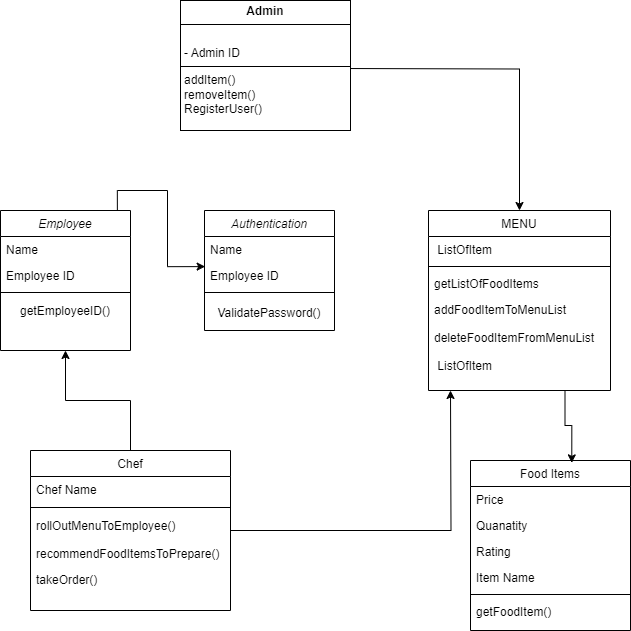

The diagram above was exported from draw.io. Its source (the exported page's mxGraphModel, read from the mxfile embedded in the PNG):
<mxGraphModel dx="1643" dy="1934" grid="1" gridSize="10" guides="1" tooltips="1" connect="1" arrows="1" fold="1" page="1" pageScale="1" pageWidth="827" pageHeight="1169" math="0" shadow="0">
  <root>
    <mxCell id="WIyWlLk6GJQsqaUBKTNV-0" />
    <mxCell id="WIyWlLk6GJQsqaUBKTNV-1" parent="WIyWlLk6GJQsqaUBKTNV-0" />
    <mxCell id="zkfFHV4jXpPFQw0GAbJ--0" value="Employee" style="swimlane;fontStyle=2;align=center;verticalAlign=top;childLayout=stackLayout;horizontal=1;startSize=26;horizontalStack=0;resizeParent=1;resizeLast=0;collapsible=1;marginBottom=0;rounded=0;shadow=0;strokeWidth=1;" parent="WIyWlLk6GJQsqaUBKTNV-1" vertex="1">
      <mxGeometry x="80" y="120" width="130" height="140" as="geometry">
        <mxRectangle x="220" y="120" width="160" height="26" as="alternateBounds" />
      </mxGeometry>
    </mxCell>
    <mxCell id="zkfFHV4jXpPFQw0GAbJ--1" value="Name " style="text;align=left;verticalAlign=top;spacingLeft=4;spacingRight=4;overflow=hidden;rotatable=0;points=[[0,0.5],[1,0.5]];portConstraint=eastwest;" parent="zkfFHV4jXpPFQw0GAbJ--0" vertex="1">
      <mxGeometry y="26" width="130" height="26" as="geometry" />
    </mxCell>
    <mxCell id="zkfFHV4jXpPFQw0GAbJ--3" value="Employee ID" style="text;align=left;verticalAlign=top;spacingLeft=4;spacingRight=4;overflow=hidden;rotatable=0;points=[[0,0.5],[1,0.5]];portConstraint=eastwest;rounded=0;shadow=0;html=0;" parent="zkfFHV4jXpPFQw0GAbJ--0" vertex="1">
      <mxGeometry y="52" width="130" height="26" as="geometry" />
    </mxCell>
    <mxCell id="zkfFHV4jXpPFQw0GAbJ--4" value="" style="line;html=1;strokeWidth=1;align=left;verticalAlign=middle;spacingTop=-1;spacingLeft=3;spacingRight=3;rotatable=0;labelPosition=right;points=[];portConstraint=eastwest;" parent="zkfFHV4jXpPFQw0GAbJ--0" vertex="1">
      <mxGeometry y="78" width="130" height="8" as="geometry" />
    </mxCell>
    <mxCell id="F8IaHVlV8y-BPheO_By8-0" value="getEmployeeID()" style="text;strokeColor=none;align=center;fillColor=none;html=1;verticalAlign=middle;whiteSpace=wrap;rounded=0;" parent="zkfFHV4jXpPFQw0GAbJ--0" vertex="1">
      <mxGeometry y="86" width="130" height="30" as="geometry" />
    </mxCell>
    <mxCell id="F8IaHVlV8y-BPheO_By8-29" style="edgeStyle=orthogonalEdgeStyle;rounded=0;orthogonalLoop=1;jettySize=auto;html=1;exitX=1;exitY=0.5;exitDx=0;exitDy=0;" parent="WIyWlLk6GJQsqaUBKTNV-1" source="zkfFHV4jXpPFQw0GAbJ--6" edge="1">
      <mxGeometry relative="1" as="geometry">
        <mxPoint x="530" y="300" as="targetPoint" />
      </mxGeometry>
    </mxCell>
    <mxCell id="F8IaHVlV8y-BPheO_By8-33" style="edgeStyle=orthogonalEdgeStyle;rounded=0;orthogonalLoop=1;jettySize=auto;html=1;exitX=0.5;exitY=0;exitDx=0;exitDy=0;entryX=0.5;entryY=1;entryDx=0;entryDy=0;" parent="WIyWlLk6GJQsqaUBKTNV-1" source="zkfFHV4jXpPFQw0GAbJ--6" target="zkfFHV4jXpPFQw0GAbJ--0" edge="1">
      <mxGeometry relative="1" as="geometry" />
    </mxCell>
    <mxCell id="zkfFHV4jXpPFQw0GAbJ--6" value="Chef" style="swimlane;fontStyle=0;align=center;verticalAlign=top;childLayout=stackLayout;horizontal=1;startSize=26;horizontalStack=0;resizeParent=1;resizeLast=0;collapsible=1;marginBottom=0;rounded=0;shadow=0;strokeWidth=1;" parent="WIyWlLk6GJQsqaUBKTNV-1" vertex="1">
      <mxGeometry x="110" y="360" width="200" height="160" as="geometry">
        <mxRectangle x="130" y="380" width="160" height="26" as="alternateBounds" />
      </mxGeometry>
    </mxCell>
    <mxCell id="zkfFHV4jXpPFQw0GAbJ--8" value="Chef Name" style="text;align=left;verticalAlign=top;spacingLeft=4;spacingRight=4;overflow=hidden;rotatable=0;points=[[0,0.5],[1,0.5]];portConstraint=eastwest;rounded=0;shadow=0;html=0;" parent="zkfFHV4jXpPFQw0GAbJ--6" vertex="1">
      <mxGeometry y="26" width="200" height="26" as="geometry" />
    </mxCell>
    <mxCell id="zkfFHV4jXpPFQw0GAbJ--9" value="" style="line;html=1;strokeWidth=1;align=left;verticalAlign=middle;spacingTop=-1;spacingLeft=3;spacingRight=3;rotatable=0;labelPosition=right;points=[];portConstraint=eastwest;" parent="zkfFHV4jXpPFQw0GAbJ--6" vertex="1">
      <mxGeometry y="52" width="200" height="10" as="geometry" />
    </mxCell>
    <mxCell id="F8IaHVlV8y-BPheO_By8-20" value="rollOutMenuToEmployee()" style="text;align=left;verticalAlign=top;spacingLeft=4;spacingRight=4;overflow=hidden;rotatable=0;points=[[0,0.5],[1,0.5]];portConstraint=eastwest;rounded=0;shadow=0;html=0;" parent="zkfFHV4jXpPFQw0GAbJ--6" vertex="1">
      <mxGeometry y="62" width="200" height="28" as="geometry" />
    </mxCell>
    <mxCell id="F8IaHVlV8y-BPheO_By8-19" value="recommendFoodItemsToPrepare()" style="text;align=left;verticalAlign=top;spacingLeft=4;spacingRight=4;overflow=hidden;rotatable=0;points=[[0,0.5],[1,0.5]];portConstraint=eastwest;rounded=0;shadow=0;html=0;" parent="zkfFHV4jXpPFQw0GAbJ--6" vertex="1">
      <mxGeometry y="90" width="200" height="26" as="geometry" />
    </mxCell>
    <mxCell id="F8IaHVlV8y-BPheO_By8-27" value="takeOrder()" style="text;align=left;verticalAlign=top;spacingLeft=4;spacingRight=4;overflow=hidden;rotatable=0;points=[[0,0.5],[1,0.5]];portConstraint=eastwest;rounded=0;shadow=0;html=0;" parent="zkfFHV4jXpPFQw0GAbJ--6" vertex="1">
      <mxGeometry y="116" width="200" height="26" as="geometry" />
    </mxCell>
    <mxCell id="zkfFHV4jXpPFQw0GAbJ--17" value="MENU" style="swimlane;fontStyle=0;align=center;verticalAlign=top;childLayout=stackLayout;horizontal=1;startSize=26;horizontalStack=0;resizeParent=1;resizeLast=0;collapsible=1;marginBottom=0;rounded=0;shadow=0;strokeWidth=1;" parent="WIyWlLk6GJQsqaUBKTNV-1" vertex="1">
      <mxGeometry x="508" y="120" width="182" height="180" as="geometry">
        <mxRectangle x="550" y="140" width="160" height="26" as="alternateBounds" />
      </mxGeometry>
    </mxCell>
    <mxCell id="zkfFHV4jXpPFQw0GAbJ--19" value=" ListOfItem" style="text;align=left;verticalAlign=top;spacingLeft=4;spacingRight=4;overflow=hidden;rotatable=0;points=[[0,0.5],[1,0.5]];portConstraint=eastwest;rounded=0;shadow=0;html=0;" parent="zkfFHV4jXpPFQw0GAbJ--17" vertex="1">
      <mxGeometry y="26" width="182" height="26" as="geometry" />
    </mxCell>
    <mxCell id="zkfFHV4jXpPFQw0GAbJ--23" value="" style="line;html=1;strokeWidth=1;align=left;verticalAlign=middle;spacingTop=-1;spacingLeft=3;spacingRight=3;rotatable=0;labelPosition=right;points=[];portConstraint=eastwest;" parent="zkfFHV4jXpPFQw0GAbJ--17" vertex="1">
      <mxGeometry y="52" width="182" height="8" as="geometry" />
    </mxCell>
    <mxCell id="zkfFHV4jXpPFQw0GAbJ--25" value="getListOfFoodItems" style="text;align=left;verticalAlign=top;spacingLeft=4;spacingRight=4;overflow=hidden;rotatable=0;points=[[0,0.5],[1,0.5]];portConstraint=eastwest;" parent="zkfFHV4jXpPFQw0GAbJ--17" vertex="1">
      <mxGeometry y="60" width="182" height="26" as="geometry" />
    </mxCell>
    <mxCell id="F8IaHVlV8y-BPheO_By8-17" value="addFoodItemToMenuList" style="text;align=left;verticalAlign=top;spacingLeft=4;spacingRight=4;overflow=hidden;rotatable=0;points=[[0,0.5],[1,0.5]];portConstraint=eastwest;" parent="zkfFHV4jXpPFQw0GAbJ--17" vertex="1">
      <mxGeometry y="86" width="182" height="28" as="geometry" />
    </mxCell>
    <mxCell id="F8IaHVlV8y-BPheO_By8-18" value="deleteFoodItemFromMenuList" style="text;align=left;verticalAlign=top;spacingLeft=4;spacingRight=4;overflow=hidden;rotatable=0;points=[[0,0.5],[1,0.5]];portConstraint=eastwest;" parent="zkfFHV4jXpPFQw0GAbJ--17" vertex="1">
      <mxGeometry y="114" width="182" height="28" as="geometry" />
    </mxCell>
    <mxCell id="G1iheqWajoKiUIfx18FB-17" value=" ListOfItem" style="text;align=left;verticalAlign=top;spacingLeft=4;spacingRight=4;overflow=hidden;rotatable=0;points=[[0,0.5],[1,0.5]];portConstraint=eastwest;rounded=0;shadow=0;html=0;" vertex="1" parent="zkfFHV4jXpPFQw0GAbJ--17">
      <mxGeometry y="142" width="182" height="26" as="geometry" />
    </mxCell>
    <mxCell id="F8IaHVlV8y-BPheO_By8-2" value="Food Items" style="swimlane;fontStyle=0;align=center;verticalAlign=top;childLayout=stackLayout;horizontal=1;startSize=26;horizontalStack=0;resizeParent=1;resizeLast=0;collapsible=1;marginBottom=0;rounded=0;shadow=0;strokeWidth=1;" parent="WIyWlLk6GJQsqaUBKTNV-1" vertex="1">
      <mxGeometry x="550" y="370" width="160" height="170" as="geometry">
        <mxRectangle x="550" y="140" width="160" height="26" as="alternateBounds" />
      </mxGeometry>
    </mxCell>
    <mxCell id="F8IaHVlV8y-BPheO_By8-3" value="Price" style="text;align=left;verticalAlign=top;spacingLeft=4;spacingRight=4;overflow=hidden;rotatable=0;points=[[0,0.5],[1,0.5]];portConstraint=eastwest;" parent="F8IaHVlV8y-BPheO_By8-2" vertex="1">
      <mxGeometry y="26" width="160" height="26" as="geometry" />
    </mxCell>
    <mxCell id="F8IaHVlV8y-BPheO_By8-4" value="Quanatity&#10;" style="text;align=left;verticalAlign=top;spacingLeft=4;spacingRight=4;overflow=hidden;rotatable=0;points=[[0,0.5],[1,0.5]];portConstraint=eastwest;rounded=0;shadow=0;html=0;" parent="F8IaHVlV8y-BPheO_By8-2" vertex="1">
      <mxGeometry y="52" width="160" height="26" as="geometry" />
    </mxCell>
    <mxCell id="F8IaHVlV8y-BPheO_By8-5" value="Rating" style="text;align=left;verticalAlign=top;spacingLeft=4;spacingRight=4;overflow=hidden;rotatable=0;points=[[0,0.5],[1,0.5]];portConstraint=eastwest;rounded=0;shadow=0;html=0;" parent="F8IaHVlV8y-BPheO_By8-2" vertex="1">
      <mxGeometry y="78" width="160" height="26" as="geometry" />
    </mxCell>
    <mxCell id="F8IaHVlV8y-BPheO_By8-7" value="Item Name" style="text;align=left;verticalAlign=top;spacingLeft=4;spacingRight=4;overflow=hidden;rotatable=0;points=[[0,0.5],[1,0.5]];portConstraint=eastwest;rounded=0;shadow=0;html=0;" parent="F8IaHVlV8y-BPheO_By8-2" vertex="1">
      <mxGeometry y="104" width="160" height="26" as="geometry" />
    </mxCell>
    <mxCell id="F8IaHVlV8y-BPheO_By8-8" value="" style="line;html=1;strokeWidth=1;align=left;verticalAlign=middle;spacingTop=-1;spacingLeft=3;spacingRight=3;rotatable=0;labelPosition=right;points=[];portConstraint=eastwest;" parent="F8IaHVlV8y-BPheO_By8-2" vertex="1">
      <mxGeometry y="130" width="160" height="8" as="geometry" />
    </mxCell>
    <mxCell id="F8IaHVlV8y-BPheO_By8-9" value="getFoodItem()" style="text;align=left;verticalAlign=top;spacingLeft=4;spacingRight=4;overflow=hidden;rotatable=0;points=[[0,0.5],[1,0.5]];portConstraint=eastwest;" parent="F8IaHVlV8y-BPheO_By8-2" vertex="1">
      <mxGeometry y="138" width="160" height="26" as="geometry" />
    </mxCell>
    <mxCell id="F8IaHVlV8y-BPheO_By8-28" style="edgeStyle=orthogonalEdgeStyle;rounded=0;orthogonalLoop=1;jettySize=auto;html=1;exitX=1;exitY=0.5;exitDx=0;exitDy=0;entryX=0.5;entryY=0;entryDx=0;entryDy=0;" parent="WIyWlLk6GJQsqaUBKTNV-1" target="zkfFHV4jXpPFQw0GAbJ--17" edge="1">
      <mxGeometry relative="1" as="geometry">
        <mxPoint x="420" y="-22.000000000000227" as="sourcePoint" />
      </mxGeometry>
    </mxCell>
    <mxCell id="F8IaHVlV8y-BPheO_By8-30" style="edgeStyle=orthogonalEdgeStyle;rounded=0;orthogonalLoop=1;jettySize=auto;html=1;exitX=0.75;exitY=1;exitDx=0;exitDy=0;entryX=0.633;entryY=0.014;entryDx=0;entryDy=0;entryPerimeter=0;" parent="WIyWlLk6GJQsqaUBKTNV-1" source="zkfFHV4jXpPFQw0GAbJ--17" target="F8IaHVlV8y-BPheO_By8-2" edge="1">
      <mxGeometry relative="1" as="geometry" />
    </mxCell>
    <mxCell id="G1iheqWajoKiUIfx18FB-4" value="Authentication" style="swimlane;fontStyle=2;align=center;verticalAlign=top;childLayout=stackLayout;horizontal=1;startSize=26;horizontalStack=0;resizeParent=1;resizeLast=0;collapsible=1;marginBottom=0;rounded=0;shadow=0;strokeWidth=1;" vertex="1" parent="WIyWlLk6GJQsqaUBKTNV-1">
      <mxGeometry x="284" y="120" width="130" height="120" as="geometry">
        <mxRectangle x="220" y="120" width="160" height="26" as="alternateBounds" />
      </mxGeometry>
    </mxCell>
    <mxCell id="G1iheqWajoKiUIfx18FB-5" value="Name " style="text;align=left;verticalAlign=top;spacingLeft=4;spacingRight=4;overflow=hidden;rotatable=0;points=[[0,0.5],[1,0.5]];portConstraint=eastwest;" vertex="1" parent="G1iheqWajoKiUIfx18FB-4">
      <mxGeometry y="26" width="130" height="26" as="geometry" />
    </mxCell>
    <mxCell id="G1iheqWajoKiUIfx18FB-6" value="Employee ID" style="text;align=left;verticalAlign=top;spacingLeft=4;spacingRight=4;overflow=hidden;rotatable=0;points=[[0,0.5],[1,0.5]];portConstraint=eastwest;rounded=0;shadow=0;html=0;" vertex="1" parent="G1iheqWajoKiUIfx18FB-4">
      <mxGeometry y="52" width="130" height="26" as="geometry" />
    </mxCell>
    <mxCell id="G1iheqWajoKiUIfx18FB-7" value="" style="line;html=1;strokeWidth=1;align=left;verticalAlign=middle;spacingTop=-1;spacingLeft=3;spacingRight=3;rotatable=0;labelPosition=right;points=[];portConstraint=eastwest;" vertex="1" parent="G1iheqWajoKiUIfx18FB-4">
      <mxGeometry y="78" width="130" height="8" as="geometry" />
    </mxCell>
    <mxCell id="G1iheqWajoKiUIfx18FB-8" value="ValidatePassword()" style="text;strokeColor=none;align=center;fillColor=none;html=1;verticalAlign=middle;whiteSpace=wrap;rounded=0;" vertex="1" parent="G1iheqWajoKiUIfx18FB-4">
      <mxGeometry y="86" width="130" height="34" as="geometry" />
    </mxCell>
    <mxCell id="G1iheqWajoKiUIfx18FB-32" value="&lt;p style=&quot;margin:0px;margin-top:4px;text-align:center;&quot;&gt;&lt;b&gt;Admin&lt;/b&gt;&lt;/p&gt;&lt;hr size=&quot;1&quot; style=&quot;border-style:solid;&quot;&gt;&lt;p style=&quot;margin:0px;margin-left:4px;&quot;&gt;&lt;br&gt;&lt;/p&gt;&lt;p style=&quot;margin:0px;margin-left:4px;&quot;&gt;- Admin ID&lt;/p&gt;&lt;hr size=&quot;1&quot; style=&quot;border-style:solid;&quot;&gt;&lt;p style=&quot;margin:0px;margin-left:4px;&quot;&gt;addItem()&lt;/p&gt;&lt;p style=&quot;margin:0px;margin-left:4px;&quot;&gt;removeItem()&lt;/p&gt;&lt;p style=&quot;margin:0px;margin-left:4px;&quot;&gt;RegisterUser()&lt;/p&gt;&lt;p style=&quot;margin:0px;margin-left:4px;&quot;&gt;&lt;br&gt;&lt;/p&gt;" style="verticalAlign=top;align=left;overflow=fill;html=1;whiteSpace=wrap;" vertex="1" parent="WIyWlLk6GJQsqaUBKTNV-1">
      <mxGeometry x="260" y="-90" width="170" height="130" as="geometry" />
    </mxCell>
    <mxCell id="G1iheqWajoKiUIfx18FB-38" value="" style="edgeStyle=orthogonalEdgeStyle;rounded=0;orthogonalLoop=1;jettySize=auto;html=1;exitX=0.899;exitY=0.003;exitDx=0;exitDy=0;exitPerimeter=0;entryX=0.005;entryY=0.158;entryDx=0;entryDy=0;entryPerimeter=0;" edge="1" parent="WIyWlLk6GJQsqaUBKTNV-1" source="zkfFHV4jXpPFQw0GAbJ--0" target="G1iheqWajoKiUIfx18FB-6">
      <mxGeometry relative="1" as="geometry">
        <mxPoint x="240" y="200" as="targetPoint" />
      </mxGeometry>
    </mxCell>
  </root>
</mxGraphModel>